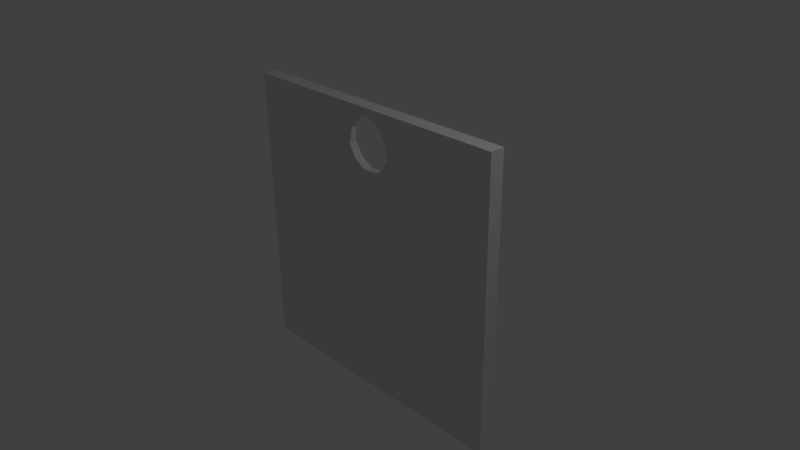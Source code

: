 # Source: ExitPlank.blend  (saved by Blender 2.68.0; exported with 4.5.12 LTS)
import bpy
from mathutils import Matrix  # noqa: F401  (used for matrix-valued properties, if any)

bpy.ops.wm.read_factory_settings(use_empty=True)
scene = bpy.context.scene
scene.name = 'Scene'

# ---- collections
col_collection_1 = bpy.data.collections.new('Collection 1'); scene.collection.children.link(col_collection_1)

# ---- materials (node trees are filled in below, after node groups)
mat_material = bpy.data.materials.new('Material')
mat_material.alpha_threshold = 0.0
mat_material.use_transparent_shadow = False
mat_material.roughness = 0.5
mat_material.line_color = (0.0, 0.0, 0.0, 1.0)

# ---- material node trees

# ---- world
world_world = bpy.data.worlds.new('World'); scene.world = world_world
world_world.color = (0.05088, 0.05088, 0.05088)
world_world.use_sun_shadow = False
world_world.sun_shadow_jitter_overblur = 0.0
world_world.cycles.sampling_method = 'MANUAL'
world_world.cycles.sample_map_resolution = 256

# ---- cameras
cam_camera = bpy.data.cameras.new('Camera')
cam_camera.clip_end = 100.0
cam_camera.lens = 35.0
cam_camera.sensor_width = 32.0
cam_camera.sensor_height = 18.0
cam_camera.ortho_scale = 7.314
cam_camera.dof.focus_distance = 0.0
cam_camera.dof.aperture_fstop = 128.0

# ---- lights
light_lamp = bpy.data.lights.new('Lamp', 'POINT')
light_lamp.transmission_factor = 0.0
light_lamp.cutoff_distance = 30.0
light_lamp.energy = 100.0
light_lamp.shadow_buffer_clip_start = 1.001
light_lamp.shadow_soft_size = 0.1
light_lamp.shadow_maximum_resolution = 0.006
light_lamp.use_absolute_resolution = True
light_lamp.cycles.use_multiple_importance_sampling = False

# ---- meshes
me_cube = bpy.data.meshes.new('Cube')
me_cube.from_pydata([(1.0, 1.0, -1.0), (1.0, -1.0, -1.0), (-1.0, -1.0, -1.0), (-1.0, 1.0, -1.0), (1.0, 1.0, 1.0), (1.0, -1.0, 1.0), (-1.0, -1.0, 1.0), (-1.0, 1.0, 1.0), (1.0, 1.0, 0.5157), (1.0, -1.0, 0.5157), (-1.0, -1.0, 0.5157), (-1.0, 1.0, 0.5157), (1.788e-07, 1.0, -1.0), (0.0, -1.0, -1.0), (2.384e-07, 1.0, 1.0), (-5.364e-07, -1.0, 1.0), (-4.172e-07, -1.0, 0.5157), (2.384e-07, 1.0, 0.5157), (-0.5, 1.0, -1.0), (-0.5, -1.0, -1.0), (-0.5, 1.0, 1.0), (-0.5, -1.0, 1.0), (0.5, 1.0, -1.0), (0.5, -1.0, -1.0), (0.5, 1.0, 1.0), (0.5, -1.0, 1.0), (-0.25, 1.0, -1.0), (-0.25, -1.0, -1.0), (-0.25, 1.0, 1.0), (-0.25, -1.0, 1.0), (-0.25, -1.0, 0.5157), (-0.25, 1.0, 0.5157), (0.25, 1.0, -1.0), (0.25, -1.0, -1.0), (0.25, 1.0, 1.0), (0.25, -1.0, 1.0), (0.25, -1.0, 0.5157), (0.25, 1.0, 0.5157), (-0.1372, 1.0, 0.8878), (0.1939, -1.0, 0.8074), (-0.1373, -1.0, 0.8878), (-0.1373, -1.0, 0.6279), (-0.1386, 1.0, 0.6247), (-0.05301, -1.0, 0.9439), (0.1373, 1.0, 0.8878), (0.1372, -1.0, 0.8878), (0.1372, -1.0, 0.6279), (0.1386, 1.0, 0.6247), (-0.25, -1.0, 0.7579), (0.25, -1.0, 0.7579), (0.25, 1.0, 0.7579), (-0.1939, -1.0, 0.8074), (-0.25, 1.0, 0.7579), (0.05301, -1.0, 0.9439), (0.06073, 1.0, 0.58), (0.1939, 1.0, 0.8074), (0.1939, 1.0, 0.7083), (0.05301, 1.0, 0.5718), (-0.05301, 1.0, 0.5718), (-0.1939, 1.0, 0.7083), (-0.1939, 1.0, 0.8074), (-0.05301, 1.0, 0.9439), (0.05301, 1.0, 0.9439), (0.1939, -1.0, 0.7083), (0.05301, -1.0, 0.5718), (-0.05301, -1.0, 0.5718), (-0.1939, -1.0, 0.7083)], [(54, 17)], [(18, 3, 11, 7, 20, 28, 52, 31, 26), (34, 14, 28, 20, 7, 6, 21, 29, 15, 35, 25, 5, 4, 24), (19, 2, 3, 18, 26, 12, 32, 22, 0, 1, 23, 33, 13, 27), (21, 6, 10, 2, 19, 27, 30, 48, 29), (10, 6, 7, 11, 3, 2), (37, 32, 12, 26, 31, 17), (33, 36, 16, 30, 27, 13), (8, 0, 22, 32, 37, 50, 34, 24, 4), (9, 5, 25, 35, 49, 36, 33, 23, 1), (8, 4, 5, 9, 1, 0), (44, 62, 14, 34, 50, 55), (35, 15, 53, 45, 39, 49), (30, 16, 65, 41, 66, 48), (60, 59, 52), (28, 14, 61, 38, 60, 52), (46, 64, 16, 36, 49, 63), (62, 61, 14), (15, 43, 53), (51, 48, 66), (58, 57, 17), (40, 43, 15, 29, 48, 51), (39, 63, 49), (64, 65, 16), (31, 52, 59, 42, 58, 17), (56, 55, 50), (50, 37, 17, 57, 47, 56), (53, 62, 44, 45), (55, 39, 45, 44), (39, 55, 56, 63), (63, 56, 47, 46), (46, 47, 57, 64), (64, 57, 58, 65), (65, 58, 42, 41), (59, 66, 41, 42), (60, 51, 66, 59), (51, 60, 38, 40), (61, 43, 40, 38), (43, 61, 62, 53)])
me_cube.materials.append(mat_material)
me_cube.use_remesh_preserve_volume = False
me_cube.use_remesh_preserve_attributes = False
me_cube.use_mirror_vertex_groups = False
me_cube.update()

# ---- objects
ob_cube = bpy.data.objects.new('Cube', me_cube)
ob_lamp = bpy.data.objects.new('Lamp', light_lamp)
ob_camera = bpy.data.objects.new('Camera', cam_camera)

# ---- transforms, parenting, visibility, modifiers, constraints
ob_cube.location = (0.0, 0.0, 0.0)
ob_cube.scale = (2.0, 0.1, 2.0)
ob_cube.lock_rotations_4d = False
ob_cube.empty_display_type = 'ARROWS'
ob_cube.lineart.crease_threshold = 0.0
ob_lamp.location = (4.076, 1.005, 5.904)
ob_lamp.rotation_euler = (0.6503, 0.05522, 1.866)
ob_lamp.lock_rotations_4d = False
ob_lamp.empty_display_type = 'ARROWS'
ob_lamp.color = (0.0, 0.0, 0.0, 0.0)
ob_lamp.lineart.crease_threshold = 0.0
ob_camera.location = (7.481, -6.508, 5.344)
ob_camera.rotation_euler = (1.109, 0.01082, 0.8149)
ob_camera.lock_rotations_4d = False
ob_camera.empty_display_type = 'ARROWS'
ob_camera.color = (0.0, 0.0, 0.0, 0.0)
ob_camera.display_type = 'WIRE'
ob_camera.lineart.crease_threshold = 0.0

# ---- collection membership
col_collection_1.objects.link(ob_cube)
col_collection_1.objects.link(ob_lamp)
col_collection_1.objects.link(ob_camera)

# ---- scene / render settings (as saved in the file)
scene.camera = ob_camera
scene.frame_start = 1; scene.frame_end = 250; scene.frame_set(1)
scene.render.engine = 'BLENDER_EEVEE_NEXT'
scene.render.image_settings.color_mode = 'RGB'
scene.render.image_settings.compression = 90
scene.render.resolution_percentage = 50
scene.render.dither_intensity = 0.0
scene.cycles.use_denoising = False
scene.cycles.samples = 10
scene.cycles.sampling_pattern = 'TABULATED_SOBOL'
scene.cycles.light_sampling_threshold = 0.0
scene.cycles.use_adaptive_sampling = False
scene.cycles.use_light_tree = False
scene.cycles.blur_glossy = 0.0
scene.cycles.volume_bounces = 1
scene.cycles.pixel_filter_type = 'GAUSSIAN'
scene.cycles.sample_clamp_indirect = 0.0
scene.view_settings.view_transform = 'Standard'
bpy.context.view_layer.update()
